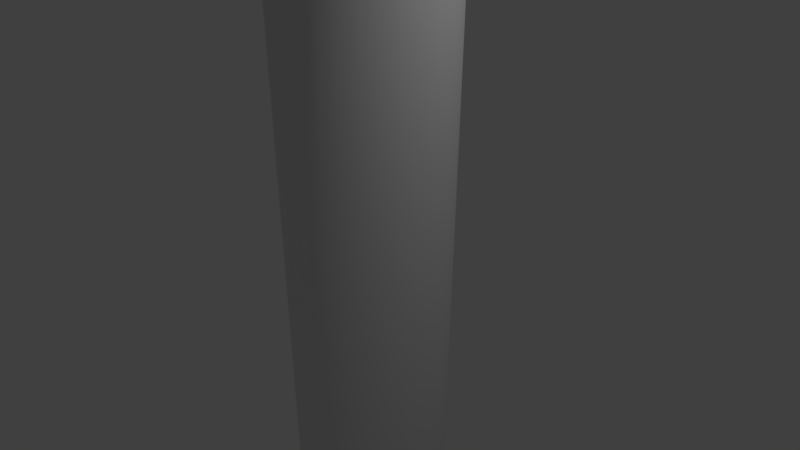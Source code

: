 # Source: baseballbat.blend  (saved by Blender 2.79.0; exported with 4.5.12 LTS)
import bpy
from mathutils import Matrix  # noqa: F401  (used for matrix-valued properties, if any)

bpy.ops.wm.read_factory_settings(use_empty=True)
scene = bpy.context.scene
scene.name = 'Scene'

# ---- collections
col_collection_1 = bpy.data.collections.new('Collection 1'); scene.collection.children.link(col_collection_1)

# ---- world
world_world = bpy.data.worlds.new('World'); scene.world = world_world
world_world.color = (0.05088, 0.05088, 0.05088)
world_world.use_sun_shadow = False
world_world.sun_shadow_jitter_overblur = 0.0
world_world.cycles.sampling_method = 'MANUAL'

# ---- cameras
cam_camera = bpy.data.cameras.new('Camera')
cam_camera.clip_end = 100.0
cam_camera.lens = 35.0
cam_camera.sensor_width = 32.0
cam_camera.sensor_height = 18.0
cam_camera.ortho_scale = 7.314
cam_camera.dof.focus_distance = 0.0
cam_camera.dof.aperture_fstop = 128.0

# ---- lights
light_lamp = bpy.data.lights.new('Lamp', 'POINT')
light_lamp.transmission_factor = 0.0
light_lamp.cutoff_distance = 30.0
light_lamp.energy = 100.0
light_lamp.shadow_buffer_clip_start = 1.001
light_lamp.shadow_soft_size = 0.1
light_lamp.shadow_maximum_resolution = 0.006
light_lamp.use_absolute_resolution = True

# ---- meshes
me_cylinder = bpy.data.meshes.new('Cylinder')
me_cylinder.from_pydata([(0.0, 1.0, -5.573), (-2.475e-08, 1.208, 8.262), (0.1951, 0.9808, -5.573), (0.2358, 1.185, 8.262), (0.3827, 0.9239, -5.573), (0.4625, 1.116, 8.262), (0.5556, 0.8315, -5.573), (0.6714, 1.005, 8.262), (0.7071, 0.7071, -5.573), (0.8545, 0.8545, 8.262), (0.8315, 0.5556, -5.573), (1.005, 0.6714, 8.262), (0.9239, 0.3827, -5.573), (1.116, 0.4625, 8.262), (0.9808, 0.1951, -5.573), (1.185, 0.2358, 8.262), (1.0, 7.55e-08, -5.573), (1.208, 3.183e-08, 8.262), (0.9808, -0.1951, -5.573), (1.185, -0.2358, 8.262), (0.9239, -0.3827, -5.573), (1.116, -0.4625, 8.262), (0.8315, -0.5556, -5.573), (1.005, -0.6714, 8.262), (0.7071, -0.7071, -5.573), (0.8545, -0.8545, 8.262), (0.5556, -0.8315, -5.573), (0.6714, -1.005, 8.262), (0.3827, -0.9239, -5.573), (0.4625, -1.116, 8.262), (0.1951, -0.9808, -5.573), (0.2358, -1.185, 8.262), (-3.258e-07, -1.0, -5.573), (-4.185e-07, -1.208, 8.262), (-0.1951, -0.9808, -5.573), (-0.2358, -1.185, 8.262), (-0.3827, -0.9239, -5.573), (-0.4625, -1.116, 8.262), (-0.5556, -0.8315, -5.573), (-0.6714, -1.005, 8.262), (-0.7071, -0.7071, -5.573), (-0.8545, -0.8545, 8.262), (-0.8315, -0.5556, -5.573), (-1.005, -0.6714, 8.262), (-0.9239, -0.3827, -5.573), (-1.116, -0.4625, 8.262), (-0.9808, -0.1951, -5.573), (-1.185, -0.2358, 8.262), (-1.0, 9.656e-07, -5.573), (-1.208, 1.107e-06, 8.262), (-0.9808, 0.1951, -5.573), (-1.185, 0.2358, 8.262), (-0.9239, 0.3827, -5.573), (-1.116, 0.4625, 8.262), (-0.8315, 0.5556, -5.573), (-1.005, 0.6714, 8.262), (-0.7071, 0.7071, -5.573), (-0.8545, 0.8545, 8.262), (-0.5556, 0.8315, -5.573), (-0.6714, 1.005, 8.262), (-0.3827, 0.9239, -5.573), (-0.4625, 1.116, 8.262), (-0.1951, 0.9808, -5.573), (-0.2358, 1.185, 8.262), (0.09755, 0.9904, -5.573), (0.2889, 0.9523, -5.573), (0.4691, 0.8777, -5.573), (0.6313, 0.7693, -5.573), (0.7693, 0.6313, -5.573), (0.8777, 0.4691, -5.573), (0.9523, 0.2889, -5.573), (0.9904, 0.09755, -5.573), (0.9904, -0.09755, -5.573), (0.9523, -0.2889, -5.573), (0.8777, -0.4691, -5.573), (0.7693, -0.6313, -5.573), (0.6313, -0.7693, -5.573), (0.4691, -0.8777, -5.573), (0.2889, -0.9523, -5.573), (0.09754, -0.9904, -5.573), (-0.09755, -0.9904, -5.573), (-0.2889, -0.9523, -5.573), (-0.4691, -0.8777, -5.573), (-0.6313, -0.7693, -5.573), (-0.7693, -0.6313, -5.573), (-0.8777, -0.4691, -5.573), (-0.9523, -0.2889, -5.573), (-0.9904, -0.09754, -5.573), (-0.9904, 0.09755, -5.573), (-0.9523, 0.2889, -5.573), (-0.8777, 0.4691, -5.573), (-0.7693, 0.6313, -5.573), (-0.6313, 0.7693, -5.573), (-0.4691, 0.8777, -5.573), (-0.2889, 0.9523, -5.573), (-0.09754, 0.9904, -5.573), (0.06598, 0.6699, -10.74), (0.132, 0.6634, -10.74), (0.1954, 0.6442, -10.74), (0.2589, 0.6249, -10.74), (0.3173, 0.5937, -10.74), (0.3758, 0.5624, -10.74), (0.4271, 0.5204, -10.74), (0.4783, 0.4783, -10.74), (0.5204, 0.4271, -10.74), (0.5624, 0.3758, -10.74), (0.5937, 0.3173, -10.74), (0.6249, 0.2589, -10.74), (0.6442, 0.1954, -10.74), (0.6634, 0.132, -10.74), (0.6699, 0.06598, -10.74), (0.6764, 1.568e-07, -10.74), (0.6699, -0.06598, -10.74), (0.6634, -0.132, -10.74), (0.6442, -0.1954, -10.74), (0.6249, -0.2589, -10.74), (0.5937, -0.3173, -10.74), (0.5624, -0.3758, -10.74), (0.5204, -0.4271, -10.74), (0.4783, -0.4783, -10.74), (0.4271, -0.5204, -10.74), (0.3758, -0.5624, -10.74), (0.3173, -0.5937, -10.74), (0.2589, -0.6249, -10.74), (0.1954, -0.6442, -10.74), (0.132, -0.6634, -10.74), (0.06598, -0.6699, -10.74), (-4.599e-07, -0.6764, -10.74), (-0.06598, -0.6699, -10.74), (-0.132, -0.6634, -10.74), (-0.1954, -0.6442, -10.74), (-0.2589, -0.6249, -10.74), (-0.3173, -0.5937, -10.74), (-0.3758, -0.5624, -10.74), (-0.4271, -0.5204, -10.74), (-0.4783, -0.4783, -10.74), (-0.5204, -0.4271, -10.74), (-0.5624, -0.3758, -10.74), (-0.5937, -0.3173, -10.74), (-0.6249, -0.2589, -10.74), (-0.6442, -0.1954, -10.74), (-0.6634, -0.132, -10.74), (-0.6699, -0.06598, -10.74), (-0.6764, 7.589e-07, -10.74), (-0.6699, 0.06598, -10.74), (-0.6634, 0.132, -10.74), (-0.6442, 0.1954, -10.74), (-0.6249, 0.2589, -10.74), (-0.5937, 0.3173, -10.74), (-0.5624, 0.3758, -10.74), (-0.5204, 0.4271, -10.74), (-0.4783, 0.4783, -10.74), (-0.4271, 0.5204, -10.74), (-0.3758, 0.5624, -10.74), (-0.3173, 0.5937, -10.74), (-0.2589, 0.6249, -10.74), (-0.1954, 0.6442, -10.74), (-0.132, 0.6634, -10.74), (-0.06598, 0.6699, -10.74), (-2.395e-07, 0.6764, -10.74), (0.06598, 0.6699, -16.85), (0.132, 0.6634, -16.85), (0.1954, 0.6442, -16.85), (0.2589, 0.6249, -16.85), (0.3173, 0.5937, -16.85), (0.3758, 0.5624, -16.85), (0.4271, 0.5204, -16.85), (0.4783, 0.4783, -16.85), (0.5204, 0.4271, -16.85), (0.5624, 0.3758, -16.85), (0.5937, 0.3173, -16.85), (0.6249, 0.2589, -16.85), (0.6442, 0.1954, -16.85), (0.6634, 0.132, -16.85), (0.6699, 0.06598, -16.85), (0.6764, 1.568e-07, -16.85), (0.6699, -0.06598, -16.85), (0.6634, -0.132, -16.85), (0.6442, -0.1954, -16.85), (0.6249, -0.2589, -16.85), (0.5937, -0.3173, -16.85), (0.5624, -0.3758, -16.85), (0.5204, -0.4271, -16.85), (0.4783, -0.4783, -16.85), (0.4271, -0.5204, -16.85), (0.3758, -0.5624, -16.85), (0.3173, -0.5937, -16.85), (0.2589, -0.6249, -16.85), (0.1954, -0.6442, -16.85), (0.132, -0.6634, -16.85), (0.06598, -0.6699, -16.85), (3.433e-08, -0.6764, -16.85), (-0.06598, -0.6699, -16.85), (-0.132, -0.6634, -16.85), (-0.1954, -0.6442, -16.85), (-0.2589, -0.6249, -16.85), (-0.3173, -0.5937, -16.85), (-0.3758, -0.5624, -16.85), (-0.4271, -0.5204, -16.85), (-0.4783, -0.4783, -16.85), (-0.5204, -0.4271, -16.85), (-0.5624, -0.3758, -16.85), (-0.5937, -0.3173, -16.85), (-0.6249, -0.2589, -16.85), (-0.6442, -0.1954, -16.85), (-0.6634, -0.132, -16.85), (-0.6699, -0.06598, -16.85), (-0.6764, 7.589e-07, -16.85), (-0.6699, 0.06598, -16.85), (-0.6634, 0.132, -16.85), (-0.6442, 0.1954, -16.85), (-0.6249, 0.2589, -16.85), (-0.5937, 0.3173, -16.85), (-0.5624, 0.3758, -16.85), (-0.5204, 0.4271, -16.85), (-0.4783, 0.4783, -16.85), (-0.4271, 0.5204, -16.85), (-0.3758, 0.5624, -16.85), (-0.3173, 0.5937, -16.85), (-0.2589, 0.6249, -16.85), (-0.1954, 0.6442, -16.85), (-0.132, 0.6634, -16.85), (-0.06598, 0.6699, -16.85), (2.547e-07, 0.6764, -16.85), (0.1068, 1.085, -16.85), (0.2137, 1.074, -16.85), (0.3164, 1.043, -16.85), (0.4191, 1.012, -16.85), (0.5138, 0.9613, -16.85), (0.6085, 0.9106, -16.85), (0.6915, 0.8425, -16.85), (0.7744, 0.7744, -16.85), (0.8425, 0.6915, -16.85), (0.9106, 0.6085, -16.85), (0.9613, 0.5138, -16.85), (1.012, 0.4191, -16.85), (1.043, 0.3164, -16.85), (1.074, 0.2137, -16.85), (1.085, 0.1068, -16.85), (1.095, 5.559e-08, -16.85), (1.085, -0.1068, -16.85), (1.074, -0.2137, -16.85), (1.043, -0.3164, -16.85), (1.012, -0.4191, -16.85), (0.9613, -0.5138, -16.85), (0.9106, -0.6085, -16.85), (0.8425, -0.6915, -16.85), (0.7744, -0.7744, -16.85), (0.6915, -0.8425, -16.85), (0.6085, -0.9106, -16.85), (0.5138, -0.9613, -16.85), (0.4191, -1.012, -16.85), (0.3164, -1.043, -16.85), (0.2137, -1.074, -16.85), (0.1068, -1.085, -16.85), (-1.419e-07, -1.095, -16.85), (-0.1068, -1.085, -16.85), (-0.2137, -1.074, -16.85), (-0.3164, -1.043, -16.85), (-0.4191, -1.012, -16.85), (-0.5138, -0.9613, -16.85), (-0.6085, -0.9106, -16.85), (-0.6915, -0.8425, -16.85), (-0.7744, -0.7744, -16.85), (-0.8425, -0.6915, -16.85), (-0.9106, -0.6085, -16.85), (-0.9613, -0.5138, -16.85), (-1.012, -0.4191, -16.85), (-1.043, -0.3164, -16.85), (-1.074, -0.2137, -16.85), (-1.085, -0.1068, -16.85), (-1.095, 1.03e-06, -16.85), (-1.085, 0.1068, -16.85), (-1.074, 0.2137, -16.85), (-1.043, 0.3164, -16.85), (-1.012, 0.4191, -16.85), (-0.9613, 0.5138, -16.85), (-0.9106, 0.6085, -16.85), (-0.8425, 0.6915, -16.85), (-0.7744, 0.7744, -16.85), (-0.6915, 0.8425, -16.85), (-0.6085, 0.9106, -16.85), (-0.5138, 0.9613, -16.85), (-0.4191, 1.012, -16.85), (-0.3164, 1.043, -16.85), (-0.2137, 1.074, -16.85), (-0.1068, 1.085, -16.85), (2.149e-07, 1.095, -16.85), (0.1068, 1.085, -17.42), (0.2137, 1.074, -17.42), (0.3164, 1.043, -17.42), (0.4191, 1.012, -17.42), (0.5138, 0.9613, -17.42), (0.6085, 0.9106, -17.42), (0.6915, 0.8425, -17.42), (0.7744, 0.7744, -17.42), (0.8425, 0.6915, -17.42), (0.9106, 0.6085, -17.42), (0.9613, 0.5138, -17.42), (1.012, 0.4191, -17.42), (1.043, 0.3164, -17.42), (1.074, 0.2137, -17.42), (1.085, 0.1068, -17.42), (1.095, 5.559e-08, -17.42), (1.085, -0.1068, -17.42), (1.074, -0.2137, -17.42), (1.043, -0.3164, -17.42), (1.012, -0.4191, -17.42), (0.9613, -0.5138, -17.42), (0.9106, -0.6085, -17.42), (0.8425, -0.6915, -17.42), (0.7744, -0.7744, -17.42), (0.6915, -0.8425, -17.42), (0.6085, -0.9106, -17.42), (0.5138, -0.9613, -17.42), (0.4191, -1.012, -17.42), (0.3164, -1.043, -17.42), (0.2137, -1.074, -17.42), (0.1068, -1.085, -17.42), (-1.419e-07, -1.095, -17.42), (-0.1068, -1.085, -17.42), (-0.2137, -1.074, -17.42), (-0.3164, -1.043, -17.42), (-0.4191, -1.012, -17.42), (-0.5138, -0.9613, -17.42), (-0.6085, -0.9106, -17.42), (-0.6915, -0.8425, -17.42), (-0.7744, -0.7744, -17.42), (-0.8425, -0.6915, -17.42), (-0.9106, -0.6085, -17.42), (-0.9613, -0.5138, -17.42), (-1.012, -0.4191, -17.42), (-1.043, -0.3164, -17.42), (-1.074, -0.2137, -17.42), (-1.085, -0.1068, -17.42), (-1.095, 1.03e-06, -17.42), (-1.085, 0.1068, -17.42), (-1.074, 0.2137, -17.42), (-1.043, 0.3164, -17.42), (-1.012, 0.4191, -17.42), (-0.9613, 0.5138, -17.42), (-0.9106, 0.6085, -17.42), (-0.8425, 0.6915, -17.42), (-0.7744, 0.7744, -17.42), (-0.6915, 0.8425, -17.42), (-0.6085, 0.9106, -17.42), (-0.5138, 0.9613, -17.42), (-0.4191, 1.012, -17.42), (-0.3164, 1.043, -17.42), (-0.2137, 1.074, -17.42), (-0.1068, 1.085, -17.42), (2.149e-07, 1.095, -17.42), (0.0222, 0.1116, 8.811), (1.146e-07, 0.1138, 8.811), (0.04355, 0.1051, 8.811), (0.06323, 0.09463, 8.811), (0.08047, 0.08047, 8.811), (0.09463, 0.06323, 8.811), (0.1051, 0.04355, 8.811), (0.1116, 0.0222, 8.811), (0.1138, 2.435e-07, 8.811), (0.1116, -0.0222, 8.811), (0.1051, -0.04355, 8.811), (0.09463, -0.06323, 8.811), (0.08047, -0.08047, 8.811), (0.06323, -0.09463, 8.811), (0.04355, -0.1051, 8.811), (0.0222, -0.1116, 8.811), (7.75e-08, -0.1138, 8.811), (-0.0222, -0.1116, 8.811), (-0.04355, -0.1051, 8.811), (-0.06323, -0.09463, 8.811), (-0.08047, -0.08047, 8.811), (-0.09463, -0.06323, 8.811), (-0.1051, -0.04355, 8.811), (-0.1116, -0.0222, 8.811), (-0.1138, 3.448e-07, 8.811), (-0.1116, 0.0222, 8.811), (-0.1051, 0.04355, 8.811), (-0.09463, 0.06323, 8.811), (-0.08047, 0.08047, 8.811), (-0.06323, 0.09463, 8.811), (-0.04355, 0.1051, 8.811), (-0.0222, 0.1116, 8.811)], [], [(0, 1, 3, 2, 64), (2, 3, 5, 4, 65), (4, 5, 7, 6, 66), (6, 7, 9, 8, 67), (8, 9, 11, 10, 68), (10, 11, 13, 12, 69), (12, 13, 15, 14, 70), (14, 15, 17, 16, 71), (16, 17, 19, 18, 72), (18, 19, 21, 20, 73), (20, 21, 23, 22, 74), (22, 23, 25, 24, 75), (24, 25, 27, 26, 76), (26, 27, 29, 28, 77), (28, 29, 31, 30, 78), (30, 31, 33, 32, 79), (32, 33, 35, 34, 80), (34, 35, 37, 36, 81), (36, 37, 39, 38, 82), (38, 39, 41, 40, 83), (40, 41, 43, 42, 84), (42, 43, 45, 44, 85), (44, 45, 47, 46, 86), (46, 47, 49, 48, 87), (48, 49, 51, 50, 88), (50, 51, 53, 52, 89), (52, 53, 55, 54, 90), (54, 55, 57, 56, 91), (56, 57, 59, 58, 92), (58, 59, 61, 60, 93), (29, 27, 365, 366), (60, 61, 63, 62, 94), (62, 63, 1, 0, 95), (24, 76, 120, 119), (129, 130, 194, 193), (91, 56, 151, 150), (65, 4, 99, 98), (26, 77, 122, 121), (74, 22, 117, 116), (28, 78, 124, 123), (83, 40, 135, 134), (30, 79, 126, 125), (92, 58, 153, 152), (66, 6, 101, 100), (32, 80, 128, 127), (75, 24, 119, 118), (34, 81, 130, 129), (84, 42, 137, 136), (36, 82, 132, 131), (93, 60, 155, 154), (67, 8, 103, 102), (38, 83, 134, 133), (76, 26, 121, 120), (40, 84, 136, 135), (85, 44, 139, 138), (42, 85, 138, 137), (94, 62, 157, 156), (68, 10, 105, 104), (44, 86, 140, 139), (77, 28, 123, 122), (46, 87, 142, 141), (86, 46, 141, 140), (48, 88, 144, 143), (95, 0, 159, 158), (69, 12, 107, 106), (50, 89, 146, 145), (78, 30, 125, 124), (52, 90, 148, 147), (0, 64, 96, 159), (87, 48, 143, 142), (54, 91, 150, 149), (2, 65, 98, 97), (70, 14, 109, 108), (56, 92, 152, 151), (4, 66, 100, 99), (79, 32, 127, 126), (58, 93, 154, 153), (6, 67, 102, 101), (88, 50, 145, 144), (60, 94, 156, 155), (8, 68, 104, 103), (71, 16, 111, 110), (62, 95, 158, 157), (10, 69, 106, 105), (80, 34, 129, 128), (12, 70, 108, 107), (89, 52, 147, 146), (14, 71, 110, 109), (72, 18, 113, 112), (16, 72, 112, 111), (81, 36, 131, 130), (64, 2, 97, 96), (18, 73, 114, 113), (90, 54, 149, 148), (20, 74, 116, 115), (73, 20, 115, 114), (22, 75, 118, 117), (82, 38, 133, 132), (199, 200, 264, 263), (142, 143, 207, 206), (131, 132, 196, 195), (144, 145, 209, 208), (133, 134, 198, 197), (146, 147, 211, 210), (135, 136, 200, 199), (148, 149, 213, 212), (96, 97, 161, 160), (137, 138, 202, 201), (150, 151, 215, 214), (98, 99, 163, 162), (139, 140, 204, 203), (152, 153, 217, 216), (100, 101, 165, 164), (141, 142, 206, 205), (154, 155, 219, 218), (102, 103, 167, 166), (143, 144, 208, 207), (156, 157, 221, 220), (104, 105, 169, 168), (145, 146, 210, 209), (158, 159, 223, 222), (106, 107, 171, 170), (147, 148, 212, 211), (159, 96, 160, 223), (108, 109, 173, 172), (149, 150, 214, 213), (97, 98, 162, 161), (110, 111, 175, 174), (151, 152, 216, 215), (99, 100, 164, 163), (112, 113, 177, 176), (153, 154, 218, 217), (101, 102, 166, 165), (114, 115, 179, 178), (155, 156, 220, 219), (103, 104, 168, 167), (116, 117, 181, 180), (157, 158, 222, 221), (105, 106, 170, 169), (118, 119, 183, 182), (107, 108, 172, 171), (120, 121, 185, 184), (109, 110, 174, 173), (122, 123, 187, 186), (111, 112, 176, 175), (124, 125, 189, 188), (113, 114, 178, 177), (126, 127, 191, 190), (115, 116, 180, 179), (128, 129, 193, 192), (117, 118, 182, 181), (130, 131, 195, 194), (119, 120, 184, 183), (132, 133, 197, 196), (121, 122, 186, 185), (134, 135, 199, 198), (123, 124, 188, 187), (136, 137, 201, 200), (125, 126, 190, 189), (138, 139, 203, 202), (127, 128, 192, 191), (140, 141, 205, 204), (269, 270, 334, 333), (212, 213, 277, 276), (160, 161, 225, 224), (201, 202, 266, 265), (214, 215, 279, 278), (162, 163, 227, 226), (203, 204, 268, 267), (216, 217, 281, 280), (164, 165, 229, 228), (205, 206, 270, 269), (218, 219, 283, 282), (166, 167, 231, 230), (207, 208, 272, 271), (220, 221, 285, 284), (168, 169, 233, 232), (209, 210, 274, 273), (222, 223, 287, 286), (170, 171, 235, 234), (211, 212, 276, 275), (223, 160, 224, 287), (172, 173, 237, 236), (213, 214, 278, 277), (161, 162, 226, 225), (174, 175, 239, 238), (215, 216, 280, 279), (163, 164, 228, 227), (176, 177, 241, 240), (217, 218, 282, 281), (165, 166, 230, 229), (178, 179, 243, 242), (219, 220, 284, 283), (167, 168, 232, 231), (180, 181, 245, 244), (221, 222, 286, 285), (169, 170, 234, 233), (182, 183, 247, 246), (171, 172, 236, 235), (184, 185, 249, 248), (173, 174, 238, 237), (186, 187, 251, 250), (175, 176, 240, 239), (188, 189, 253, 252), (177, 178, 242, 241), (190, 191, 255, 254), (179, 180, 244, 243), (192, 193, 257, 256), (181, 182, 246, 245), (194, 195, 259, 258), (183, 184, 248, 247), (196, 197, 261, 260), (185, 186, 250, 249), (198, 199, 263, 262), (187, 188, 252, 251), (200, 201, 265, 264), (189, 190, 254, 253), (202, 203, 267, 266), (191, 192, 256, 255), (204, 205, 269, 268), (193, 194, 258, 257), (206, 207, 271, 270), (195, 196, 260, 259), (208, 209, 273, 272), (197, 198, 262, 261), (210, 211, 275, 274), (351, 288, 289, 290, 291, 292, 293, 294, 295, 296, 297, 298, 299, 300, 301, 302, 303, 304, 305, 306, 307, 308, 309, 310, 311, 312, 313, 314, 315, 316, 317, 318, 319, 320, 321, 322, 323, 324, 325, 326, 327, 328, 329, 330, 331, 332, 333, 334, 335, 336, 337, 338, 339, 340, 341, 342, 343, 344, 345, 346, 347, 348, 349, 350), (282, 283, 347, 346), (230, 231, 295, 294), (271, 272, 336, 335), (284, 285, 349, 348), (232, 233, 297, 296), (273, 274, 338, 337), (286, 287, 351, 350), (234, 235, 299, 298), (275, 276, 340, 339), (287, 224, 288, 351), (236, 237, 301, 300), (277, 278, 342, 341), (225, 226, 290, 289), (238, 239, 303, 302), (279, 280, 344, 343), (227, 228, 292, 291), (240, 241, 305, 304), (281, 282, 346, 345), (229, 230, 294, 293), (242, 243, 307, 306), (283, 284, 348, 347), (231, 232, 296, 295), (244, 245, 309, 308), (285, 286, 350, 349), (233, 234, 298, 297), (246, 247, 311, 310), (235, 236, 300, 299), (248, 249, 313, 312), (237, 238, 302, 301), (250, 251, 315, 314), (239, 240, 304, 303), (252, 253, 317, 316), (241, 242, 306, 305), (254, 255, 319, 318), (243, 244, 308, 307), (256, 257, 321, 320), (245, 246, 310, 309), (258, 259, 323, 322), (247, 248, 312, 311), (260, 261, 325, 324), (249, 250, 314, 313), (262, 263, 327, 326), (251, 252, 316, 315), (264, 265, 329, 328), (253, 254, 318, 317), (266, 267, 331, 330), (255, 256, 320, 319), (268, 269, 333, 332), (257, 258, 322, 321), (270, 271, 335, 334), (259, 260, 324, 323), (272, 273, 337, 336), (261, 262, 326, 325), (274, 275, 339, 338), (263, 264, 328, 327), (276, 277, 341, 340), (224, 225, 289, 288), (265, 266, 330, 329), (278, 279, 343, 342), (226, 227, 291, 290), (267, 268, 332, 331), (280, 281, 345, 344), (228, 229, 293, 292), (352, 353, 383, 382, 381, 380, 379, 378, 377, 376, 375, 374, 373, 372, 371, 370, 369, 368, 367, 366, 365, 364, 363, 362, 361, 360, 359, 358, 357, 356, 355, 354), (47, 45, 374, 375), (3, 1, 353, 352), (1, 63, 383, 353), (21, 19, 361, 362), (39, 37, 370, 371), (57, 55, 379, 380), (13, 11, 357, 358), (31, 29, 366, 367), (49, 47, 375, 376), (5, 3, 352, 354), (23, 21, 362, 363), (41, 39, 371, 372), (59, 57, 380, 381), (15, 13, 358, 359), (33, 31, 367, 368), (51, 49, 376, 377), (7, 5, 354, 355), (25, 23, 363, 364), (43, 41, 372, 373), (61, 59, 381, 382), (17, 15, 359, 360), (35, 33, 368, 369), (53, 51, 377, 378), (9, 7, 355, 356), (27, 25, 364, 365), (45, 43, 373, 374), (63, 61, 382, 383), (19, 17, 360, 361), (37, 35, 369, 370), (55, 53, 378, 379), (11, 9, 356, 357)])
me_cylinder.polygons.foreach_set('use_smooth', [True] * 322)
me_cylinder.use_remesh_preserve_volume = False
me_cylinder.use_remesh_preserve_attributes = False
me_cylinder.use_mirror_vertex_groups = False
me_cylinder.update()

# ---- objects
ob_cylinder = bpy.data.objects.new('Cylinder', me_cylinder)
ob_lamp = bpy.data.objects.new('Lamp', light_lamp)
ob_camera = bpy.data.objects.new('Camera', cam_camera)

# ---- transforms, parenting, visibility, modifiers, constraints
ob_cylinder.location = (0.0, 0.0, 0.0)
ob_cylinder.lineart.crease_threshold = 0.0
ob_lamp.location = (4.076, 1.005, 5.904)
ob_lamp.rotation_euler = (0.6503, 0.05522, 1.866)
ob_lamp.lock_rotations_4d = False
ob_lamp.empty_display_type = 'ARROWS'
ob_lamp.color = (0.0, 0.0, 0.0, 0.0)
ob_lamp.lineart.crease_threshold = 0.0
ob_camera.location = (7.481, -6.508, 5.344)
ob_camera.rotation_euler = (1.109, 0.0, 0.8149)
ob_camera.lock_rotations_4d = False
ob_camera.empty_display_type = 'ARROWS'
ob_camera.color = (0.0, 0.0, 0.0, 0.0)
ob_camera.display_type = 'WIRE'
ob_camera.lineart.crease_threshold = 0.0

# ---- collection membership
col_collection_1.objects.link(ob_cylinder)
col_collection_1.objects.link(ob_lamp)
col_collection_1.objects.link(ob_camera)

# ---- scene / render settings (as saved in the file)
scene.camera = ob_camera
scene.frame_start = 1; scene.frame_end = 250; scene.frame_set(1)
scene.render.engine = 'BLENDER_EEVEE_NEXT'
scene.render.resolution_percentage = 50
scene.render.dither_intensity = 0.0
scene.cycles.use_denoising = False
scene.cycles.samples = 128
scene.cycles.sampling_pattern = 'TABULATED_SOBOL'
scene.cycles.use_adaptive_sampling = False
scene.cycles.use_light_tree = False
scene.cycles.blur_glossy = 0.0
scene.cycles.sample_clamp_indirect = 0.0
scene.view_settings.view_transform = 'Standard'
bpy.context.view_layer.update()

